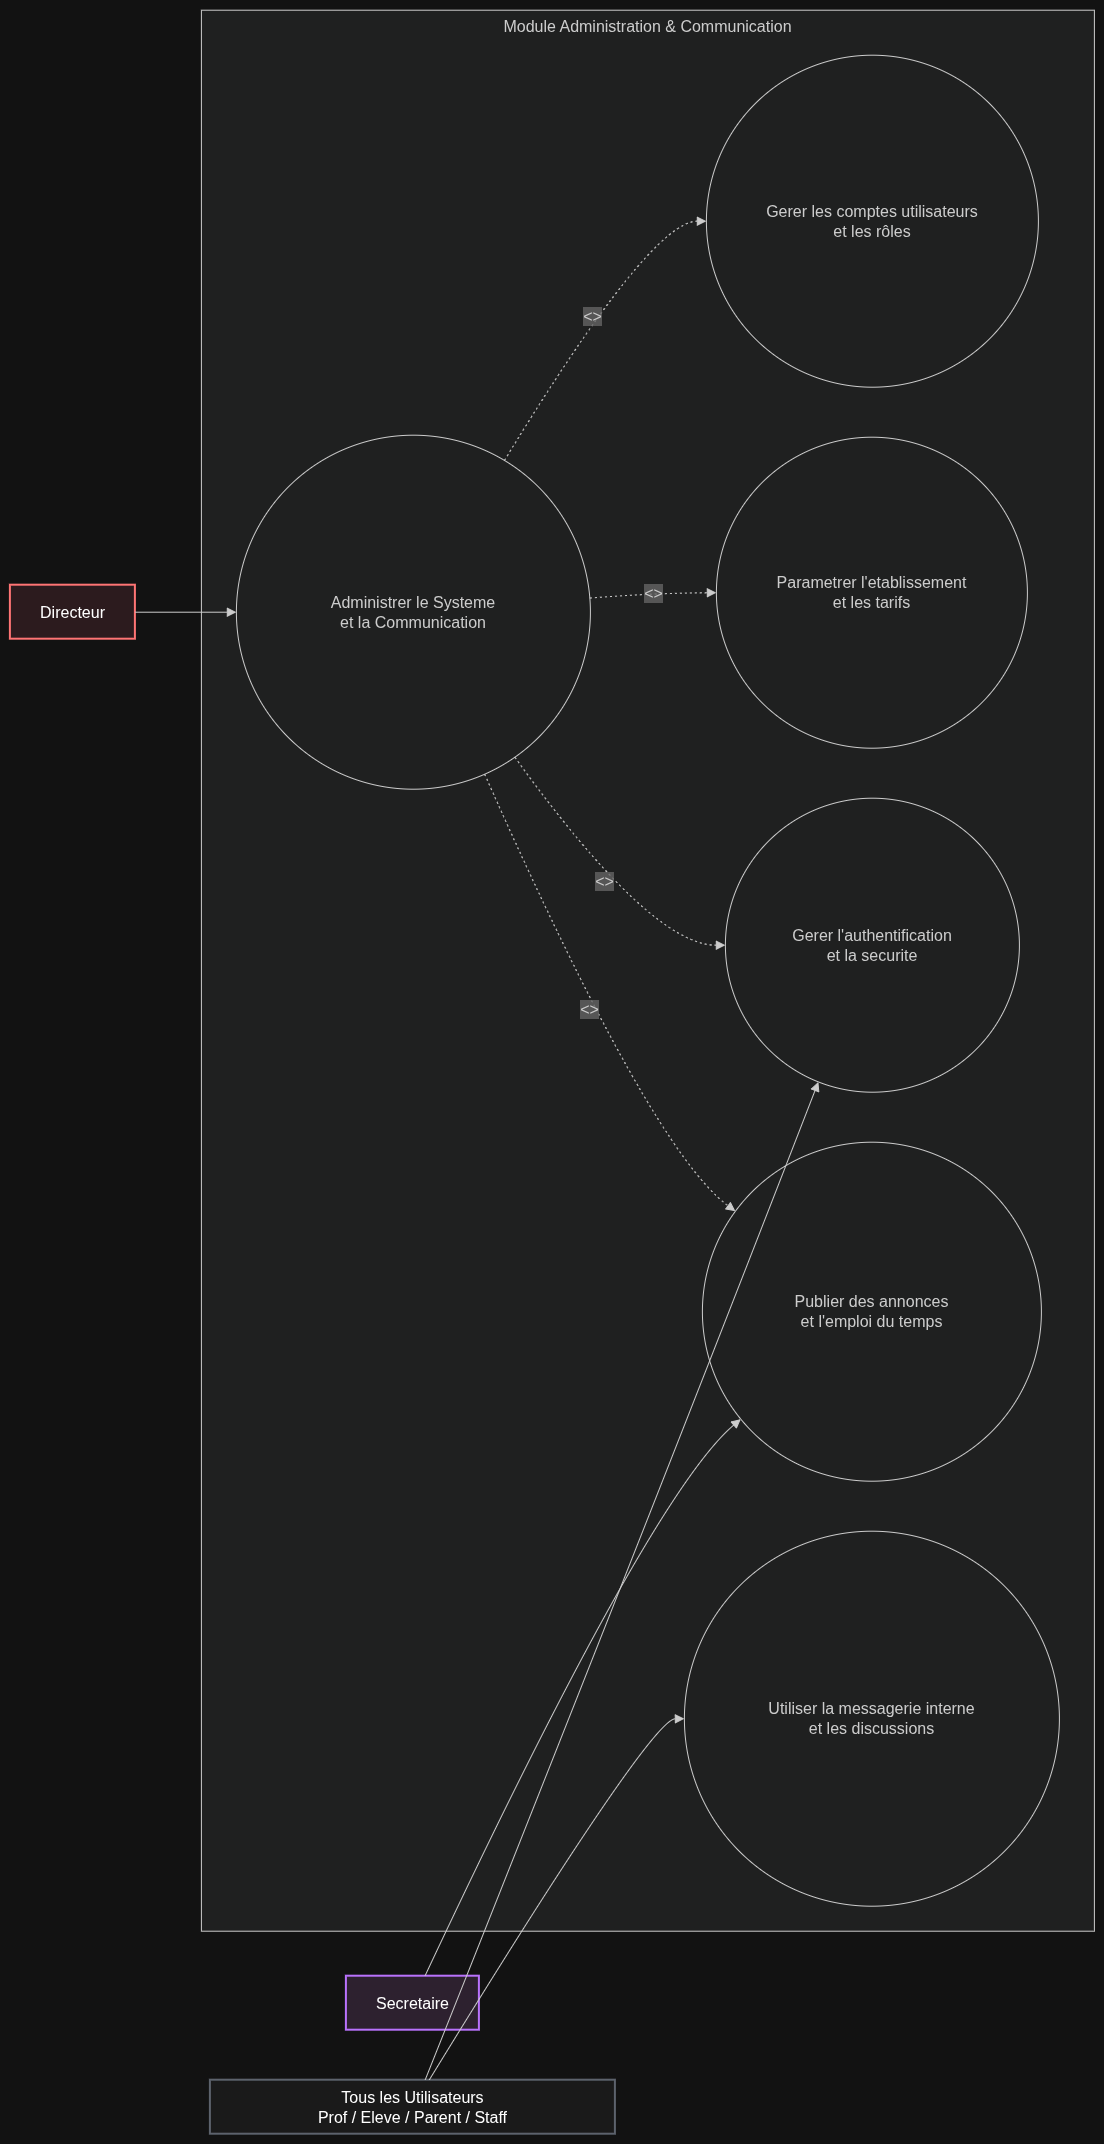

The diagram above was exported from draw.io. Its source (the exported page's mxGraphModel, read from the mxfile embedded in the PNG):
<mxGraphModel dx="1532" dy="905" grid="1" gridSize="10" guides="1" tooltips="1" connect="1" arrows="1" fold="1" page="1" pageScale="1" pageWidth="1169" pageHeight="826" background="none" math="0" shadow="0">
  <root>
    <mxCell id="0" />
    <mxCell id="1" parent="0" />
    <UserObject label="" mermaidData="{&#10;  &quot;data&quot;: &quot;flowchart LR\n\n    %% ACTEURS\n    A1[Directeur]\n    A2[Secretaire]\n    A3[Tous les Utilisateurs\\nProf / Eleve / Parent / Staff]\n\n    style A1 fill:#FFEBEE,stroke:#EF4444,stroke-width:2px,color:#000\n    style A2 fill:#F3E5F5,stroke:#A855F7,stroke-width:2px,color:#000\n    style A3 fill:#F5F5F5,stroke:#9CA3AF,stroke-width:2px,color:#000\n\n    %% SYSTEME ADMINISTRATION &amp; COMMUNICATION\n    subgraph ADMIN_COMM[\&quot;Module Administration &amp; Communication\&quot;]\n        \n        UC_ADMIN((\&quot;Administrer le Systeme\\net la Communication\&quot;))\n        \n        UC_USERS((\&quot;Gerer les comptes utilisateurs\\net les rôles\&quot;))\n        UC_CONFIG((\&quot;Parametrer l'etablissement\\net les tarifs\&quot;))\n        UC_AUTH((\&quot;Gerer l'authentification\\net la securite\&quot;))\n        UC_ANNONCE((\&quot;Publier des annonces\\net l'emploi du temps\&quot;))\n        UC_CHAT((\&quot;Utiliser la messagerie interne\\net les discussions\&quot;))\n\n    end\n\n    %% RELATIONS ACTEURS -&gt; USE CASES\n    A1 --&gt; UC_ADMIN\n    A2 --&gt; UC_ANNONCE\n    A3 --&gt; UC_AUTH\n    A3 --&gt; UC_CHAT\n\n    %% RELATIONS INTERNES (INCLUDES &amp; EXTENDS)\n    UC_ADMIN -.-&gt;|&lt;&lt;include&gt;&gt;| UC_USERS\n    UC_ADMIN -.-&gt;|&lt;&lt;include&gt;&gt;| UC_CONFIG\n    UC_ADMIN -.-&gt;|&lt;&lt;include&gt;&gt;| UC_AUTH\n    UC_ADMIN -.-&gt;|&lt;&lt;include&gt;&gt;| UC_ANNONCE&quot;,&#10;  &quot;config&quot;: null&#10;}" id="1p5T93aCIQ6mXmZHUjq1-411">
      <mxCell connectable="0" parent="1" style="group;transparentBounds=1;editIcon=1;lockedGroup=0;groupPadding=10;" vertex="1">
        <mxGeometry as="geometry" />
      </mxCell>
    </UserObject>
    <UserObject label="Module Administration &amp; Communication" mermaidId="n:ADMIN_COMM" mermaidBaseStyle="html=1;whiteSpace=wrap;strokeWidth=1;verticalAlign=top;fillColor=light-dark(#ffffde,#1f2020);strokeColor=light-dark(#aaaa33,#cccccc);fontColor=light-dark(#333333,#cccccc);fontFamily=Trebuchet MS,Verdana,Arial,sans-serif;fontSize=16;" mermaidBaseValue="Module Administration &amp; Communication" id="1p5T93aCIQ6mXmZHUjq1-412">
      <mxCell parent="1p5T93aCIQ6mXmZHUjq1-411" style="html=1;whiteSpace=wrap;strokeWidth=1;verticalAlign=top;fillColor=light-dark(#ffffde,#1f2020);strokeColor=light-dark(#aaaa33,#cccccc);fontColor=light-dark(#333333,#cccccc);fontFamily=Trebuchet MS,Verdana,Arial,sans-serif;fontSize=16;" vertex="1">
        <mxGeometry height="1921" width="893" x="221" y="140" as="geometry" />
      </mxCell>
    </UserObject>
    <UserObject label="Administrer le Systeme&#10;et la Communication" mermaidId="n:UC_ADMIN" mermaidBaseStyle="ellipse;html=1;aspect=fixed;strokeWidth=1;whiteSpace=wrap;fillColor=light-dark(#ECECFF,#1f2020);strokeColor=light-dark(#9370DB,#cccccc);fontColor=light-dark(#333333,#cccccc);fontFamily=Trebuchet MS,Verdana,Arial,sans-serif;fontSize=16;" mermaidBaseValue="Administrer le Systeme&#10;et la Communication" id="1p5T93aCIQ6mXmZHUjq1-413">
      <mxCell parent="1p5T93aCIQ6mXmZHUjq1-412" style="ellipse;html=1;aspect=fixed;strokeWidth=1;whiteSpace=wrap;fillColor=light-dark(#ECECFF,#1f2020);strokeColor=light-dark(#9370DB,#cccccc);fontColor=light-dark(#333333,#cccccc);fontFamily=Trebuchet MS,Verdana,Arial,sans-serif;fontSize=16;" vertex="1">
        <mxGeometry height="354" width="354" x="35" y="425" as="geometry" />
      </mxCell>
    </UserObject>
    <UserObject label="Gerer les comptes utilisateurs&#10;et les rôles" mermaidId="n:UC_USERS" mermaidBaseStyle="ellipse;html=1;aspect=fixed;strokeWidth=1;whiteSpace=wrap;fillColor=light-dark(#ECECFF,#1f2020);strokeColor=light-dark(#9370DB,#cccccc);fontColor=light-dark(#333333,#cccccc);fontFamily=Trebuchet MS,Verdana,Arial,sans-serif;fontSize=16;" mermaidBaseValue="Gerer les comptes utilisateurs&#10;et les rôles" id="1p5T93aCIQ6mXmZHUjq1-414">
      <mxCell parent="1p5T93aCIQ6mXmZHUjq1-412" style="ellipse;html=1;aspect=fixed;strokeWidth=1;whiteSpace=wrap;fillColor=light-dark(#ECECFF,#1f2020);strokeColor=light-dark(#9370DB,#cccccc);fontColor=light-dark(#333333,#cccccc);fontFamily=Trebuchet MS,Verdana,Arial,sans-serif;fontSize=16;" vertex="1">
        <mxGeometry height="332" width="332" x="505" y="45" as="geometry" />
      </mxCell>
    </UserObject>
    <UserObject label="Parametrer l'etablissement&#10;et les tarifs" mermaidId="n:UC_CONFIG" mermaidBaseStyle="ellipse;html=1;aspect=fixed;strokeWidth=1;whiteSpace=wrap;fillColor=light-dark(#ECECFF,#1f2020);strokeColor=light-dark(#9370DB,#cccccc);fontColor=light-dark(#333333,#cccccc);fontFamily=Trebuchet MS,Verdana,Arial,sans-serif;fontSize=16;" mermaidBaseValue="Parametrer l'etablissement&#10;et les tarifs" id="1p5T93aCIQ6mXmZHUjq1-415">
      <mxCell parent="1p5T93aCIQ6mXmZHUjq1-412" style="ellipse;html=1;aspect=fixed;strokeWidth=1;whiteSpace=wrap;fillColor=light-dark(#ECECFF,#1f2020);strokeColor=light-dark(#9370DB,#cccccc);fontColor=light-dark(#333333,#cccccc);fontFamily=Trebuchet MS,Verdana,Arial,sans-serif;fontSize=16;" vertex="1">
        <mxGeometry height="311" width="311" x="515" y="427" as="geometry" />
      </mxCell>
    </UserObject>
    <UserObject label="Gerer l'authentification&#10;et la securite" mermaidId="n:UC_AUTH" mermaidBaseStyle="ellipse;html=1;aspect=fixed;strokeWidth=1;whiteSpace=wrap;fillColor=light-dark(#ECECFF,#1f2020);strokeColor=light-dark(#9370DB,#cccccc);fontColor=light-dark(#333333,#cccccc);fontFamily=Trebuchet MS,Verdana,Arial,sans-serif;fontSize=16;" mermaidBaseValue="Gerer l'authentification&#10;et la securite" id="1p5T93aCIQ6mXmZHUjq1-416">
      <mxCell parent="1p5T93aCIQ6mXmZHUjq1-412" style="ellipse;html=1;aspect=fixed;strokeWidth=1;whiteSpace=wrap;fillColor=light-dark(#ECECFF,#1f2020);strokeColor=light-dark(#9370DB,#cccccc);fontColor=light-dark(#333333,#cccccc);fontFamily=Trebuchet MS,Verdana,Arial,sans-serif;fontSize=16;" vertex="1">
        <mxGeometry height="294" width="294" x="524" y="788" as="geometry" />
      </mxCell>
    </UserObject>
    <UserObject label="Publier des annonces&#10;et l'emploi du temps" mermaidId="n:UC_ANNONCE" mermaidBaseStyle="ellipse;html=1;aspect=fixed;strokeWidth=1;whiteSpace=wrap;fillColor=light-dark(#ECECFF,#1f2020);strokeColor=light-dark(#9370DB,#cccccc);fontColor=light-dark(#333333,#cccccc);fontFamily=Trebuchet MS,Verdana,Arial,sans-serif;fontSize=16;" mermaidBaseValue="Publier des annonces&#10;et l'emploi du temps" id="1p5T93aCIQ6mXmZHUjq1-417">
      <mxCell parent="1p5T93aCIQ6mXmZHUjq1-412" style="ellipse;html=1;aspect=fixed;strokeWidth=1;whiteSpace=wrap;fillColor=light-dark(#ECECFF,#1f2020);strokeColor=light-dark(#9370DB,#cccccc);fontColor=light-dark(#333333,#cccccc);fontFamily=Trebuchet MS,Verdana,Arial,sans-serif;fontSize=16;" vertex="1">
        <mxGeometry height="339" width="339" x="501" y="1132" as="geometry" />
      </mxCell>
    </UserObject>
    <UserObject label="Utiliser la messagerie interne&#10;et les discussions" mermaidId="n:UC_CHAT" mermaidBaseStyle="ellipse;html=1;aspect=fixed;strokeWidth=1;whiteSpace=wrap;fillColor=light-dark(#ECECFF,#1f2020);strokeColor=light-dark(#9370DB,#cccccc);fontColor=light-dark(#333333,#cccccc);fontFamily=Trebuchet MS,Verdana,Arial,sans-serif;fontSize=16;" mermaidBaseValue="Utiliser la messagerie interne&#10;et les discussions" id="1p5T93aCIQ6mXmZHUjq1-418">
      <mxCell parent="1p5T93aCIQ6mXmZHUjq1-412" style="ellipse;html=1;aspect=fixed;strokeWidth=1;whiteSpace=wrap;fillColor=light-dark(#ECECFF,#1f2020);strokeColor=light-dark(#9370DB,#cccccc);fontColor=light-dark(#333333,#cccccc);fontFamily=Trebuchet MS,Verdana,Arial,sans-serif;fontSize=16;" vertex="1">
        <mxGeometry height="375" width="375" x="483" y="1521" as="geometry" />
      </mxCell>
    </UserObject>
    <UserObject label="&lt;&lt;include&gt;&gt;" mermaidId="e:UC_ADMIN-&gt;UC_USERS#0" mermaidBaseStyle="curved=1;dashed=1;dashPattern=2 3;fixDash=1;startArrow=none;endArrow=block;endSize=7;strokeColor=light-dark(#333333,#cccccc);html=1;fontSize=16;labelBackgroundColor=light-dark(#E8E8E88D,#2a2a2a8D);fontFamily=Trebuchet MS,Verdana,Arial,sans-serif;fontColor=light-dark(#333333,#cccccc);exitX=0.8;exitY=0;entryX=0;entryY=0.5;" mermaidBaseValue="&lt;&lt;include&gt;&gt;" id="1p5T93aCIQ6mXmZHUjq1-419">
      <mxCell edge="1" parent="1p5T93aCIQ6mXmZHUjq1-412" source="1p5T93aCIQ6mXmZHUjq1-413" style="curved=1;dashed=1;dashPattern=2 3;fixDash=1;startArrow=none;endArrow=block;endSize=7;strokeColor=light-dark(#333333,#cccccc);html=1;fontSize=16;labelBackgroundColor=light-dark(#E8E8E88D,#2a2a2a8D);fontFamily=Trebuchet MS,Verdana,Arial,sans-serif;fontColor=light-dark(#333333,#cccccc);exitX=0.8;exitY=0;entryX=0;entryY=0.5;rounded=0;" target="1p5T93aCIQ6mXmZHUjq1-414">
        <mxGeometry relative="1" as="geometry">
          <Array as="points">
            <mxPoint x="449" y="211" />
          </Array>
        </mxGeometry>
      </mxCell>
    </UserObject>
    <UserObject label="&lt;&lt;include&gt;&gt;" mermaidId="e:UC_ADMIN-&gt;UC_CONFIG#0" mermaidBaseStyle="curved=1;dashed=1;dashPattern=2 3;fixDash=1;startArrow=none;endArrow=block;endSize=7;strokeColor=light-dark(#333333,#cccccc);html=1;fontSize=16;labelBackgroundColor=light-dark(#E8E8E88D,#2a2a2a8D);fontFamily=Trebuchet MS,Verdana,Arial,sans-serif;fontColor=light-dark(#333333,#cccccc);exitX=1;exitY=0.46;entryX=0;entryY=0.5;" mermaidBaseValue="&lt;&lt;include&gt;&gt;" id="1p5T93aCIQ6mXmZHUjq1-420">
      <mxCell edge="1" parent="1p5T93aCIQ6mXmZHUjq1-412" source="1p5T93aCIQ6mXmZHUjq1-413" style="curved=1;dashed=1;dashPattern=2 3;fixDash=1;startArrow=none;endArrow=block;endSize=7;strokeColor=light-dark(#333333,#cccccc);html=1;fontSize=16;labelBackgroundColor=light-dark(#E8E8E88D,#2a2a2a8D);fontFamily=Trebuchet MS,Verdana,Arial,sans-serif;fontColor=light-dark(#333333,#cccccc);exitX=1;exitY=0.46;entryX=0;entryY=0.5;rounded=0;" target="1p5T93aCIQ6mXmZHUjq1-415">
        <mxGeometry relative="1" as="geometry">
          <Array as="points">
            <mxPoint x="449" y="583" />
          </Array>
        </mxGeometry>
      </mxCell>
    </UserObject>
    <UserObject label="&lt;&lt;include&gt;&gt;" mermaidId="e:UC_ADMIN-&gt;UC_AUTH#0" mermaidBaseStyle="curved=1;dashed=1;dashPattern=2 3;fixDash=1;startArrow=none;endArrow=block;endSize=7;strokeColor=light-dark(#333333,#cccccc);html=1;fontSize=16;labelBackgroundColor=light-dark(#E8E8E88D,#2a2a2a8D);fontFamily=Trebuchet MS,Verdana,Arial,sans-serif;fontColor=light-dark(#333333,#cccccc);exitX=0.85;exitY=1;entryX=0;entryY=0.5;" mermaidBaseValue="&lt;&lt;include&gt;&gt;" id="1p5T93aCIQ6mXmZHUjq1-421">
      <mxCell edge="1" parent="1p5T93aCIQ6mXmZHUjq1-412" source="1p5T93aCIQ6mXmZHUjq1-413" style="curved=1;dashed=1;dashPattern=2 3;fixDash=1;startArrow=none;endArrow=block;endSize=7;strokeColor=light-dark(#333333,#cccccc);html=1;fontSize=16;labelBackgroundColor=light-dark(#E8E8E88D,#2a2a2a8D);fontFamily=Trebuchet MS,Verdana,Arial,sans-serif;fontColor=light-dark(#333333,#cccccc);exitX=0.85;exitY=1;entryX=0;entryY=0.5;rounded=0;" target="1p5T93aCIQ6mXmZHUjq1-416">
        <mxGeometry relative="1" as="geometry">
          <Array as="points">
            <mxPoint x="449" y="935" />
          </Array>
        </mxGeometry>
      </mxCell>
    </UserObject>
    <UserObject label="&lt;&lt;include&gt;&gt;" mermaidId="e:UC_ADMIN-&gt;UC_ANNONCE#0" mermaidBaseStyle="curved=1;dashed=1;dashPattern=2 3;fixDash=1;startArrow=none;endArrow=block;endSize=7;strokeColor=light-dark(#333333,#cccccc);html=1;fontSize=16;labelBackgroundColor=light-dark(#E8E8E88D,#2a2a2a8D);fontFamily=Trebuchet MS,Verdana,Arial,sans-serif;fontColor=light-dark(#333333,#cccccc);exitX=0.72;exitY=1;entryX=0;entryY=0.13;" mermaidBaseValue="&lt;&lt;include&gt;&gt;" id="1p5T93aCIQ6mXmZHUjq1-422">
      <mxCell edge="1" parent="1p5T93aCIQ6mXmZHUjq1-412" source="1p5T93aCIQ6mXmZHUjq1-413" style="curved=1;dashed=1;dashPattern=2 3;fixDash=1;startArrow=none;endArrow=block;endSize=7;strokeColor=light-dark(#333333,#cccccc);html=1;fontSize=16;labelBackgroundColor=light-dark(#E8E8E88D,#2a2a2a8D);fontFamily=Trebuchet MS,Verdana,Arial,sans-serif;fontColor=light-dark(#333333,#cccccc);exitX=0.72;exitY=1;entryX=0;entryY=0.13;rounded=0;" target="1p5T93aCIQ6mXmZHUjq1-417">
        <mxGeometry relative="1" as="geometry">
          <Array as="points">
            <mxPoint x="449" y="1138" />
          </Array>
        </mxGeometry>
      </mxCell>
    </UserObject>
    <UserObject label="Directeur" mermaidId="n:A1" mermaidBaseStyle="html=1;whiteSpace=wrap;strokeWidth=2;fillColor=#FFEBEE;strokeColor=#EF4444;fontColor=default;fontFamily=Trebuchet MS,Verdana,Arial,sans-serif;fontSize=16;" mermaidBaseValue="Directeur" id="1p5T93aCIQ6mXmZHUjq1-423">
      <mxCell parent="1p5T93aCIQ6mXmZHUjq1-411" style="html=1;whiteSpace=wrap;strokeWidth=2;fillColor=#FFEBEE;strokeColor=#EF4444;fontColor=default;fontFamily=Trebuchet MS,Verdana,Arial,sans-serif;fontSize=16;" vertex="1">
        <mxGeometry height="54" width="125" x="30" y="715" as="geometry" />
      </mxCell>
    </UserObject>
    <UserObject label="Secretaire" mermaidId="n:A2" mermaidBaseStyle="html=1;whiteSpace=wrap;strokeWidth=2;fillColor=#F3E5F5;strokeColor=#A855F7;fontColor=default;fontFamily=Trebuchet MS,Verdana,Arial,sans-serif;fontSize=16;" mermaidBaseValue="Secretaire" id="1p5T93aCIQ6mXmZHUjq1-424">
      <mxCell parent="1p5T93aCIQ6mXmZHUjq1-411" style="html=1;whiteSpace=wrap;strokeWidth=2;fillColor=#F3E5F5;strokeColor=#A855F7;fontColor=default;fontFamily=Trebuchet MS,Verdana,Arial,sans-serif;fontSize=16;" vertex="1">
        <mxGeometry height="54" width="133" x="366" y="2106" as="geometry" />
      </mxCell>
    </UserObject>
    <UserObject label="Tous les Utilisateurs&#10;Prof / Eleve / Parent / Staff" mermaidId="n:A3" mermaidBaseStyle="html=1;whiteSpace=wrap;strokeWidth=2;fillColor=#F5F5F5;strokeColor=#9CA3AF;fontColor=default;fontFamily=Trebuchet MS,Verdana,Arial,sans-serif;fontSize=16;" mermaidBaseValue="Tous les Utilisateurs&#10;Prof / Eleve / Parent / Staff" id="1p5T93aCIQ6mXmZHUjq1-425">
      <mxCell parent="1p5T93aCIQ6mXmZHUjq1-411" style="html=1;whiteSpace=wrap;strokeWidth=2;fillColor=#F5F5F5;strokeColor=#9CA3AF;fontColor=default;fontFamily=Trebuchet MS,Verdana,Arial,sans-serif;fontSize=16;" vertex="1">
        <mxGeometry height="54" width="405" x="230" y="2210" as="geometry" />
      </mxCell>
    </UserObject>
    <UserObject label="" mermaidId="e:A1-&gt;UC_ADMIN#0" mermaidBaseStyle="curved=1;startArrow=none;endArrow=block;endSize=7;strokeColor=light-dark(#333333,#cccccc);exitX=1;exitY=0.5;entryX=0;entryY=0.5;" mermaidBaseValue="" id="1p5T93aCIQ6mXmZHUjq1-426">
      <mxCell edge="1" parent="1p5T93aCIQ6mXmZHUjq1-411" source="1p5T93aCIQ6mXmZHUjq1-423" style="curved=1;startArrow=none;endArrow=block;endSize=7;strokeColor=light-dark(#333333,#cccccc);exitX=1;exitY=0.5;entryX=0;entryY=0.5;rounded=0;" target="1p5T93aCIQ6mXmZHUjq1-413">
        <mxGeometry relative="1" as="geometry">
          <Array as="points" />
        </mxGeometry>
      </mxCell>
    </UserObject>
    <UserObject label="" mermaidId="e:A2-&gt;UC_ANNONCE#0" mermaidBaseStyle="curved=1;startArrow=none;endArrow=block;endSize=7;strokeColor=light-dark(#333333,#cccccc);exitX=0.59;exitY=0;entryX=0;entryY=0.91;" mermaidBaseValue="" id="1p5T93aCIQ6mXmZHUjq1-427">
      <mxCell edge="1" parent="1p5T93aCIQ6mXmZHUjq1-411" source="1p5T93aCIQ6mXmZHUjq1-424" style="curved=1;startArrow=none;endArrow=block;endSize=7;strokeColor=light-dark(#333333,#cccccc);exitX=0.59;exitY=0;entryX=0;entryY=0.91;rounded=0;" target="1p5T93aCIQ6mXmZHUjq1-417">
        <mxGeometry relative="1" as="geometry">
          <Array as="points">
            <mxPoint x="670" y="1625" />
          </Array>
        </mxGeometry>
      </mxCell>
    </UserObject>
    <UserObject label="" mermaidId="e:A3-&gt;UC_AUTH#0" mermaidBaseStyle="curved=1;startArrow=none;endArrow=block;endSize=7;strokeColor=light-dark(#333333,#cccccc);exitX=0.53;exitY=0;entryX=0.3;entryY=1;" mermaidBaseValue="" id="1p5T93aCIQ6mXmZHUjq1-428">
      <mxCell edge="1" parent="1p5T93aCIQ6mXmZHUjq1-411" source="1p5T93aCIQ6mXmZHUjq1-425" style="curved=1;startArrow=none;endArrow=block;endSize=7;strokeColor=light-dark(#333333,#cccccc);exitX=0.53;exitY=0;entryX=0.3;entryY=1;rounded=0;" target="1p5T93aCIQ6mXmZHUjq1-416">
        <mxGeometry relative="1" as="geometry">
          <Array as="points">
            <mxPoint x="670" y="1645" />
          </Array>
        </mxGeometry>
      </mxCell>
    </UserObject>
    <UserObject label="" mermaidId="e:A3-&gt;UC_CHAT#0" mermaidBaseStyle="curved=1;startArrow=none;endArrow=block;endSize=7;strokeColor=light-dark(#333333,#cccccc);exitX=0.54;exitY=0;entryX=0;entryY=0.5;" mermaidBaseValue="" id="1p5T93aCIQ6mXmZHUjq1-429">
      <mxCell edge="1" parent="1p5T93aCIQ6mXmZHUjq1-411" source="1p5T93aCIQ6mXmZHUjq1-425" style="curved=1;startArrow=none;endArrow=block;endSize=7;strokeColor=light-dark(#333333,#cccccc);exitX=0.54;exitY=0;entryX=0;entryY=0.5;rounded=0;" target="1p5T93aCIQ6mXmZHUjq1-418">
        <mxGeometry relative="1" as="geometry">
          <Array as="points">
            <mxPoint x="670" y="1849" />
          </Array>
        </mxGeometry>
      </mxCell>
    </UserObject>
  </root>
</mxGraphModel>